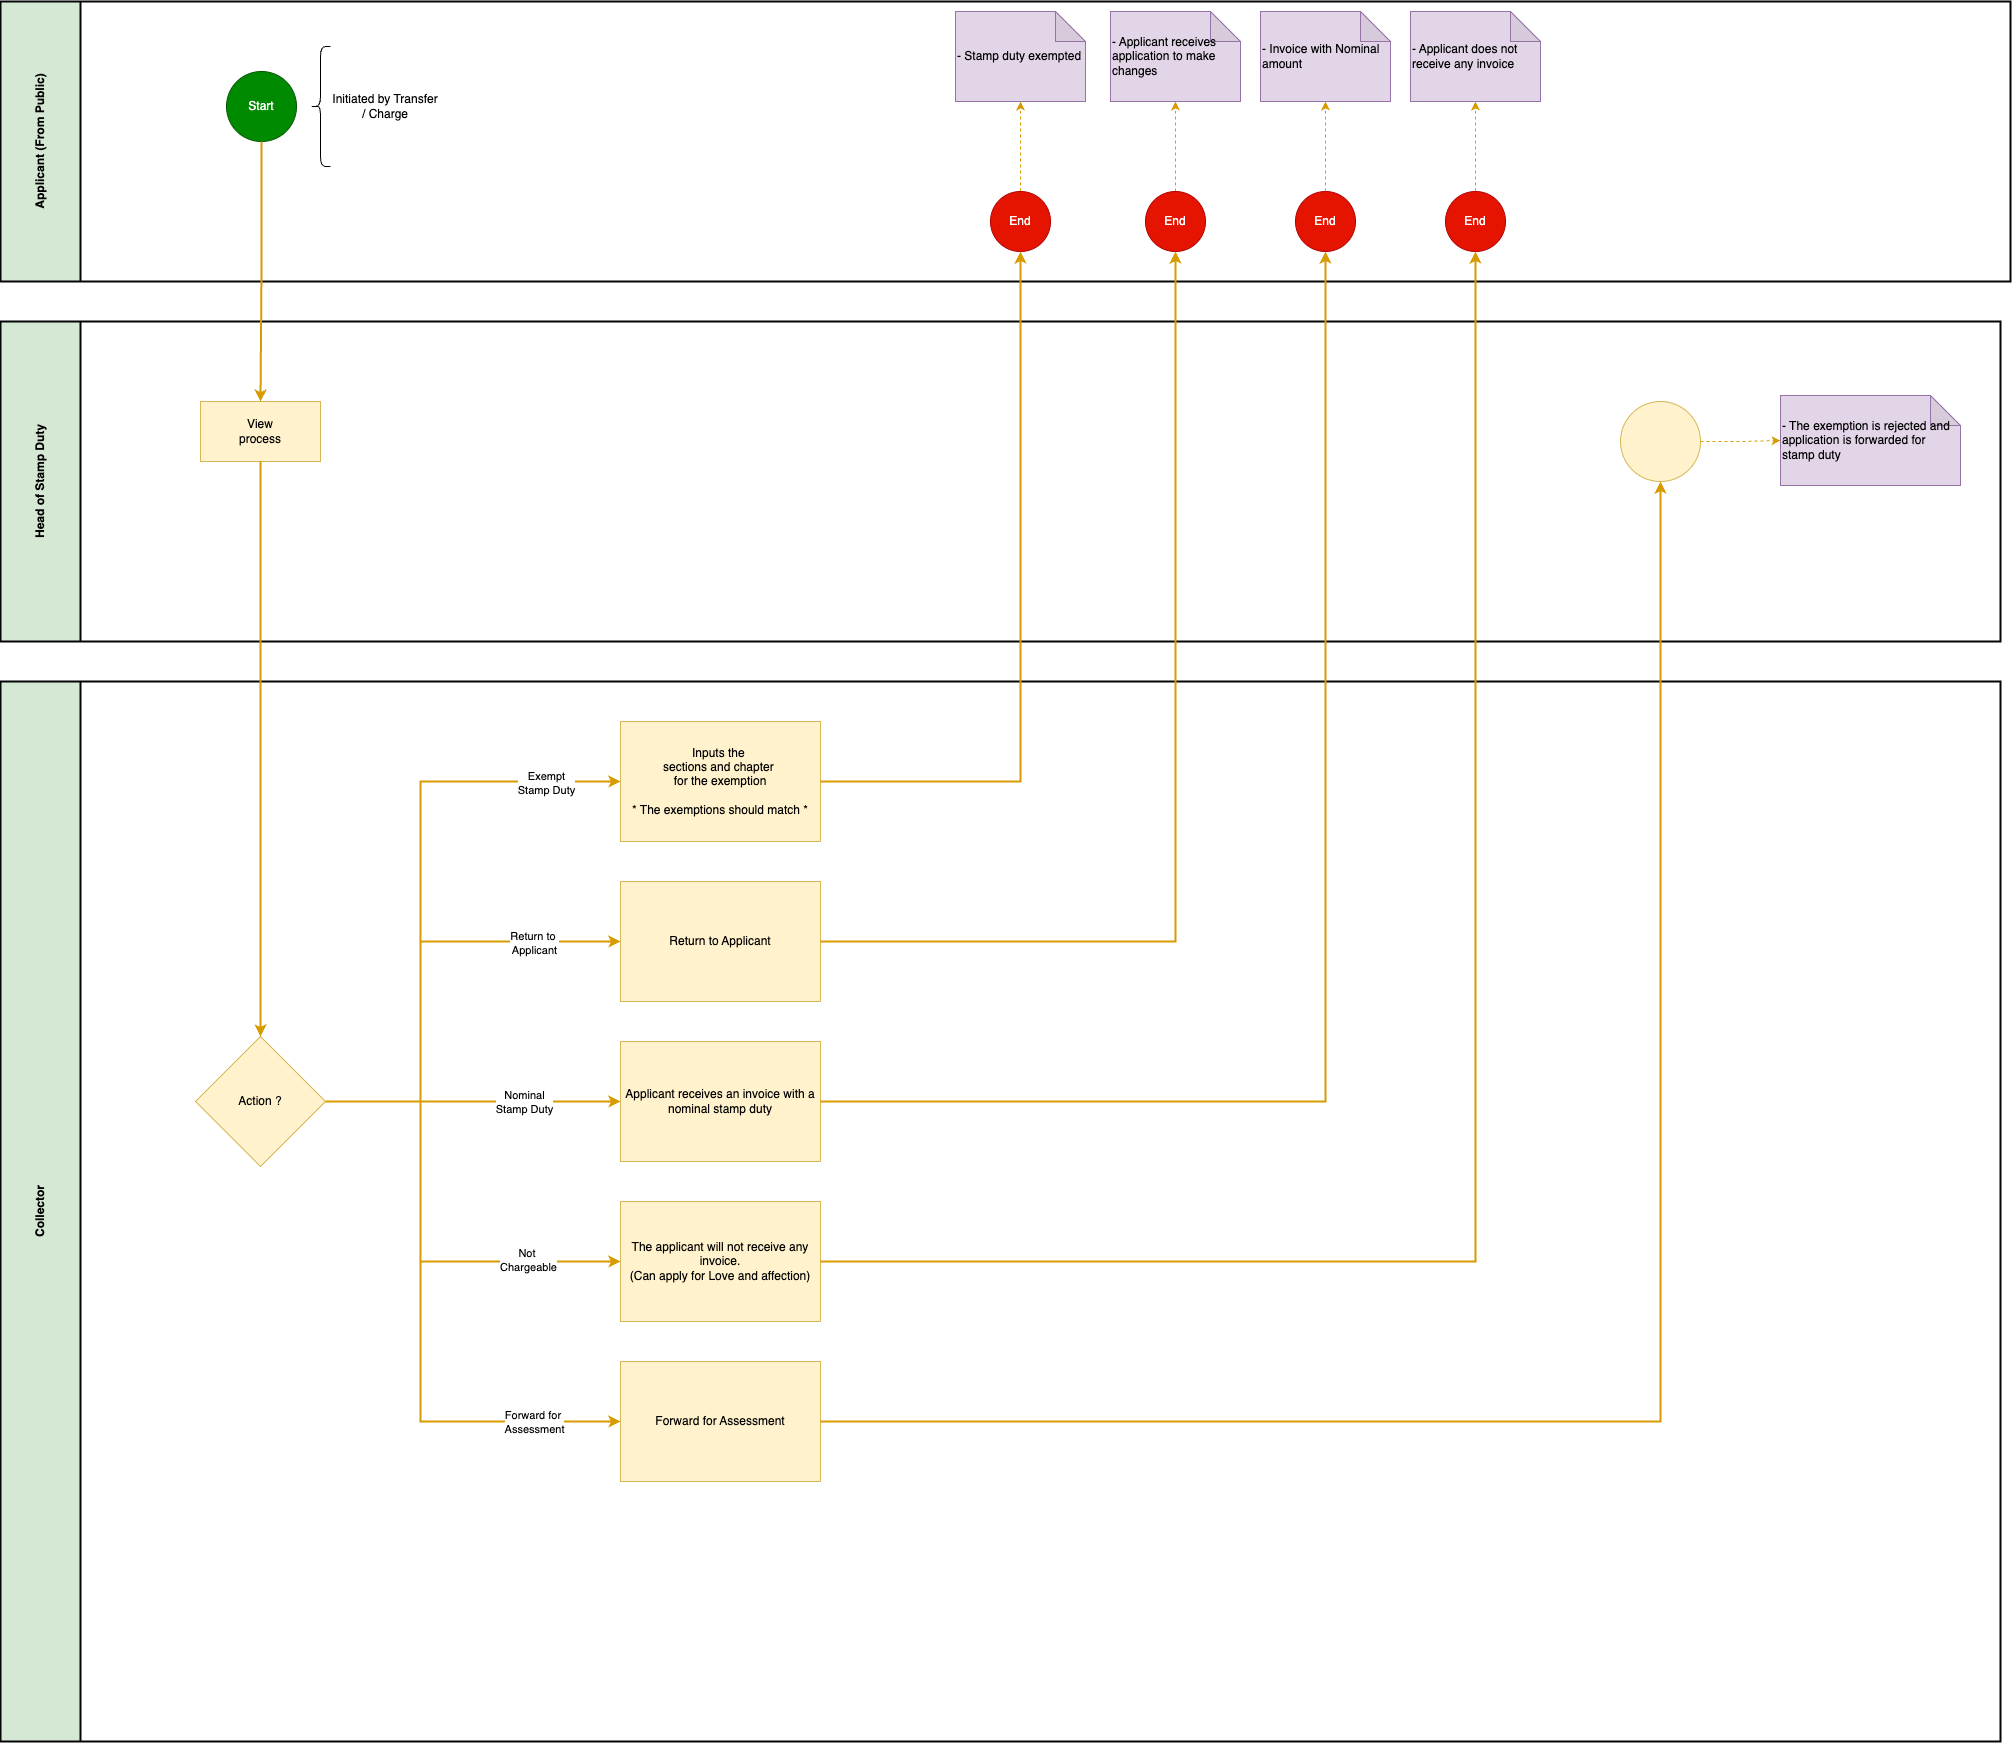

The diagram above was exported from draw.io. Its source (the exported page's mxGraphModel, read from the mxfile embedded in the PNG):
<mxGraphModel dx="2390" dy="1317" grid="1" gridSize="10" guides="1" tooltips="1" connect="1" arrows="1" fold="1" page="1" pageScale="1" pageWidth="850" pageHeight="1100" math="0" shadow="0">
  <root>
    <mxCell id="0" />
    <mxCell id="1" parent="0" />
    <mxCell id="FqMO8VPMuKaaY1kg_BFP-2" value="Head of Stamp Duty" style="swimlane;horizontal=0;whiteSpace=wrap;html=1;startSize=80;fillColor=#d5e8d4;strokeColor=#030303;strokeWidth=2;" vertex="1" parent="1">
      <mxGeometry x="60" y="440" width="2000" height="320" as="geometry" />
    </mxCell>
    <mxCell id="FqMO8VPMuKaaY1kg_BFP-3" value="View&lt;br&gt;process" style="whiteSpace=wrap;html=1;fillColor=#fff2cc;strokeColor=#d6b656;" vertex="1" parent="FqMO8VPMuKaaY1kg_BFP-2">
      <mxGeometry x="200" y="80" width="120" height="60" as="geometry" />
    </mxCell>
    <mxCell id="FqMO8VPMuKaaY1kg_BFP-104" style="edgeStyle=orthogonalEdgeStyle;rounded=0;orthogonalLoop=1;jettySize=auto;html=1;entryX=0;entryY=0.5;entryDx=0;entryDy=0;entryPerimeter=0;dashed=1;fillColor=#ffe6cc;strokeColor=#d79b00;" edge="1" parent="FqMO8VPMuKaaY1kg_BFP-2" source="FqMO8VPMuKaaY1kg_BFP-99" target="FqMO8VPMuKaaY1kg_BFP-103">
      <mxGeometry relative="1" as="geometry" />
    </mxCell>
    <mxCell id="FqMO8VPMuKaaY1kg_BFP-99" value="" style="ellipse;whiteSpace=wrap;html=1;fillColor=#fff2cc;strokeColor=#d6b656;" vertex="1" parent="FqMO8VPMuKaaY1kg_BFP-2">
      <mxGeometry x="1620" y="80" width="80" height="80" as="geometry" />
    </mxCell>
    <mxCell id="FqMO8VPMuKaaY1kg_BFP-103" value="- The exemption is rejected and application is forwarded for stamp duty" style="shape=note;whiteSpace=wrap;html=1;backgroundOutline=1;darkOpacity=0.05;fillColor=#e1d5e7;strokeColor=#9673a6;align=left;" vertex="1" parent="FqMO8VPMuKaaY1kg_BFP-2">
      <mxGeometry x="1780" y="74" width="180" height="90" as="geometry" />
    </mxCell>
    <mxCell id="FqMO8VPMuKaaY1kg_BFP-22" value="Collector" style="swimlane;horizontal=0;whiteSpace=wrap;html=1;startSize=80;fillColor=#d5e8d4;strokeColor=#030303;strokeWidth=2;" vertex="1" parent="1">
      <mxGeometry x="60" y="800" width="2000" height="1060" as="geometry" />
    </mxCell>
    <mxCell id="FqMO8VPMuKaaY1kg_BFP-24" value="Forward for Assessment" style="whiteSpace=wrap;html=1;fillColor=#fff2cc;strokeColor=#d6b656;" vertex="1" parent="FqMO8VPMuKaaY1kg_BFP-22">
      <mxGeometry x="620" y="680" width="200" height="120" as="geometry" />
    </mxCell>
    <mxCell id="FqMO8VPMuKaaY1kg_BFP-67" style="edgeStyle=orthogonalEdgeStyle;rounded=0;orthogonalLoop=1;jettySize=auto;html=1;entryX=0;entryY=0.5;entryDx=0;entryDy=0;strokeWidth=2;fillColor=#ffe6cc;strokeColor=#d79b00;" edge="1" parent="FqMO8VPMuKaaY1kg_BFP-22" source="FqMO8VPMuKaaY1kg_BFP-7" target="FqMO8VPMuKaaY1kg_BFP-65">
      <mxGeometry relative="1" as="geometry">
        <Array as="points">
          <mxPoint x="420" y="420" />
          <mxPoint x="420" y="100" />
        </Array>
      </mxGeometry>
    </mxCell>
    <mxCell id="FqMO8VPMuKaaY1kg_BFP-72" value="Exempt&lt;br&gt;Stamp Duty" style="edgeLabel;html=1;align=center;verticalAlign=middle;resizable=0;points=[];" vertex="1" connectable="0" parent="FqMO8VPMuKaaY1kg_BFP-67">
      <mxGeometry x="0.7561" y="-1" relative="1" as="geometry">
        <mxPoint as="offset" />
      </mxGeometry>
    </mxCell>
    <mxCell id="FqMO8VPMuKaaY1kg_BFP-68" style="edgeStyle=orthogonalEdgeStyle;rounded=0;orthogonalLoop=1;jettySize=auto;html=1;entryX=0;entryY=0.5;entryDx=0;entryDy=0;strokeWidth=2;fillColor=#ffe6cc;strokeColor=#d79b00;" edge="1" parent="FqMO8VPMuKaaY1kg_BFP-22" source="FqMO8VPMuKaaY1kg_BFP-7" target="FqMO8VPMuKaaY1kg_BFP-63">
      <mxGeometry relative="1" as="geometry">
        <Array as="points">
          <mxPoint x="420" y="420" />
          <mxPoint x="420" y="260" />
        </Array>
      </mxGeometry>
    </mxCell>
    <mxCell id="FqMO8VPMuKaaY1kg_BFP-73" value="Return to&amp;nbsp;&lt;br&gt;Applicant" style="edgeLabel;html=1;align=center;verticalAlign=middle;resizable=0;points=[];" vertex="1" connectable="0" parent="FqMO8VPMuKaaY1kg_BFP-68">
      <mxGeometry x="0.619" y="-1" relative="1" as="geometry">
        <mxPoint as="offset" />
      </mxGeometry>
    </mxCell>
    <mxCell id="FqMO8VPMuKaaY1kg_BFP-69" style="edgeStyle=orthogonalEdgeStyle;rounded=0;orthogonalLoop=1;jettySize=auto;html=1;entryX=0;entryY=0.5;entryDx=0;entryDy=0;strokeWidth=2;fillColor=#ffe6cc;strokeColor=#d79b00;" edge="1" parent="FqMO8VPMuKaaY1kg_BFP-22" source="FqMO8VPMuKaaY1kg_BFP-7" target="FqMO8VPMuKaaY1kg_BFP-57">
      <mxGeometry relative="1" as="geometry" />
    </mxCell>
    <mxCell id="FqMO8VPMuKaaY1kg_BFP-74" value="Nominal&lt;br&gt;Stamp Duty" style="edgeLabel;html=1;align=center;verticalAlign=middle;resizable=0;points=[];" vertex="1" connectable="0" parent="FqMO8VPMuKaaY1kg_BFP-69">
      <mxGeometry x="0.3446" relative="1" as="geometry">
        <mxPoint as="offset" />
      </mxGeometry>
    </mxCell>
    <mxCell id="FqMO8VPMuKaaY1kg_BFP-70" style="edgeStyle=orthogonalEdgeStyle;rounded=0;orthogonalLoop=1;jettySize=auto;html=1;entryX=0;entryY=0.5;entryDx=0;entryDy=0;strokeWidth=2;fillColor=#ffe6cc;strokeColor=#d79b00;" edge="1" parent="FqMO8VPMuKaaY1kg_BFP-22" source="FqMO8VPMuKaaY1kg_BFP-7" target="FqMO8VPMuKaaY1kg_BFP-54">
      <mxGeometry relative="1" as="geometry">
        <Array as="points">
          <mxPoint x="420" y="420" />
          <mxPoint x="420" y="580" />
        </Array>
      </mxGeometry>
    </mxCell>
    <mxCell id="FqMO8VPMuKaaY1kg_BFP-75" value="Not&amp;nbsp;&lt;br&gt;Chargeable" style="edgeLabel;html=1;align=center;verticalAlign=middle;resizable=0;points=[];" vertex="1" connectable="0" parent="FqMO8VPMuKaaY1kg_BFP-70">
      <mxGeometry x="0.5897" y="2" relative="1" as="geometry">
        <mxPoint as="offset" />
      </mxGeometry>
    </mxCell>
    <mxCell id="FqMO8VPMuKaaY1kg_BFP-71" style="edgeStyle=orthogonalEdgeStyle;rounded=0;orthogonalLoop=1;jettySize=auto;html=1;entryX=0;entryY=0.5;entryDx=0;entryDy=0;strokeWidth=2;fillColor=#ffe6cc;strokeColor=#d79b00;" edge="1" parent="FqMO8VPMuKaaY1kg_BFP-22" source="FqMO8VPMuKaaY1kg_BFP-7" target="FqMO8VPMuKaaY1kg_BFP-24">
      <mxGeometry relative="1" as="geometry">
        <Array as="points">
          <mxPoint x="420" y="420" />
          <mxPoint x="420" y="740" />
        </Array>
      </mxGeometry>
    </mxCell>
    <mxCell id="FqMO8VPMuKaaY1kg_BFP-76" value="Forward for&amp;nbsp;&lt;br&gt;Assessment" style="edgeLabel;html=1;align=center;verticalAlign=middle;resizable=0;points=[];" vertex="1" connectable="0" parent="FqMO8VPMuKaaY1kg_BFP-71">
      <mxGeometry x="0.7182" relative="1" as="geometry">
        <mxPoint as="offset" />
      </mxGeometry>
    </mxCell>
    <mxCell id="FqMO8VPMuKaaY1kg_BFP-7" value="Action ?" style="rhombus;whiteSpace=wrap;html=1;fillColor=#fff2cc;strokeColor=#d6b656;" vertex="1" parent="FqMO8VPMuKaaY1kg_BFP-22">
      <mxGeometry x="195" y="355" width="130" height="130" as="geometry" />
    </mxCell>
    <mxCell id="FqMO8VPMuKaaY1kg_BFP-54" value="The applicant will not receive any invoice.&lt;br&gt;(Can apply for Love and affection)" style="whiteSpace=wrap;html=1;fillColor=#fff2cc;strokeColor=#d6b656;" vertex="1" parent="FqMO8VPMuKaaY1kg_BFP-22">
      <mxGeometry x="620" y="520" width="200" height="120" as="geometry" />
    </mxCell>
    <mxCell id="FqMO8VPMuKaaY1kg_BFP-57" value="Applicant receives an invoice with a nominal stamp duty" style="whiteSpace=wrap;html=1;fillColor=#fff2cc;strokeColor=#d6b656;" vertex="1" parent="FqMO8VPMuKaaY1kg_BFP-22">
      <mxGeometry x="620" y="360" width="200" height="120" as="geometry" />
    </mxCell>
    <mxCell id="FqMO8VPMuKaaY1kg_BFP-63" value="Return to Applicant" style="whiteSpace=wrap;html=1;fillColor=#fff2cc;strokeColor=#d6b656;" vertex="1" parent="FqMO8VPMuKaaY1kg_BFP-22">
      <mxGeometry x="620" y="200" width="200" height="120" as="geometry" />
    </mxCell>
    <mxCell id="FqMO8VPMuKaaY1kg_BFP-65" value="Inputs the&amp;nbsp;&lt;br style=&quot;border-color: var(--border-color);&quot;&gt;sections and chapter&amp;nbsp;&lt;br style=&quot;border-color: var(--border-color);&quot;&gt;for the exemption&lt;br&gt;&lt;br&gt;* The exemptions should match *" style="whiteSpace=wrap;html=1;fillColor=#fff2cc;strokeColor=#d6b656;" vertex="1" parent="FqMO8VPMuKaaY1kg_BFP-22">
      <mxGeometry x="620" y="40" width="200" height="120" as="geometry" />
    </mxCell>
    <mxCell id="FqMO8VPMuKaaY1kg_BFP-30" value="Applicant (From Public)" style="swimlane;horizontal=0;whiteSpace=wrap;html=1;startSize=80;fillColor=#d5e8d4;strokeColor=#050505;strokeWidth=2;" vertex="1" parent="1">
      <mxGeometry x="60" y="120" width="2010" height="280" as="geometry" />
    </mxCell>
    <mxCell id="FqMO8VPMuKaaY1kg_BFP-31" value="Start" style="ellipse;whiteSpace=wrap;html=1;aspect=fixed;fillColor=#008a00;fontColor=#ffffff;strokeColor=#005700;" vertex="1" parent="FqMO8VPMuKaaY1kg_BFP-30">
      <mxGeometry x="226" y="70" width="70" height="70" as="geometry" />
    </mxCell>
    <mxCell id="FqMO8VPMuKaaY1kg_BFP-32" value="" style="shape=curlyBracket;whiteSpace=wrap;html=1;rounded=1;labelPosition=left;verticalLabelPosition=middle;align=right;verticalAlign=middle;" vertex="1" parent="FqMO8VPMuKaaY1kg_BFP-30">
      <mxGeometry x="310" y="45" width="20" height="120" as="geometry" />
    </mxCell>
    <mxCell id="FqMO8VPMuKaaY1kg_BFP-33" value="Initiated by Transfer / Charge" style="text;html=1;strokeColor=none;fillColor=none;align=center;verticalAlign=middle;whiteSpace=wrap;rounded=0;" vertex="1" parent="FqMO8VPMuKaaY1kg_BFP-30">
      <mxGeometry x="330" y="90" width="110" height="30" as="geometry" />
    </mxCell>
    <mxCell id="FqMO8VPMuKaaY1kg_BFP-84" style="edgeStyle=orthogonalEdgeStyle;rounded=0;orthogonalLoop=1;jettySize=auto;html=1;dashed=1;fillColor=#ffe6cc;strokeColor=#d79b00;entryX=0.5;entryY=1;entryDx=0;entryDy=0;entryPerimeter=0;" edge="1" parent="FqMO8VPMuKaaY1kg_BFP-30" source="FqMO8VPMuKaaY1kg_BFP-82" target="FqMO8VPMuKaaY1kg_BFP-83">
      <mxGeometry relative="1" as="geometry">
        <mxPoint x="1030" y="100" as="targetPoint" />
      </mxGeometry>
    </mxCell>
    <mxCell id="FqMO8VPMuKaaY1kg_BFP-82" value="End" style="ellipse;whiteSpace=wrap;html=1;fillColor=#e51400;strokeColor=#B20000;fontColor=#ffffff;" vertex="1" parent="FqMO8VPMuKaaY1kg_BFP-30">
      <mxGeometry x="990" y="190" width="60" height="60" as="geometry" />
    </mxCell>
    <mxCell id="FqMO8VPMuKaaY1kg_BFP-83" value="- Stamp duty exempted" style="shape=note;whiteSpace=wrap;html=1;backgroundOutline=1;darkOpacity=0.05;fillColor=#e1d5e7;strokeColor=#9673a6;align=left;" vertex="1" parent="FqMO8VPMuKaaY1kg_BFP-30">
      <mxGeometry x="955" y="10" width="130" height="90" as="geometry" />
    </mxCell>
    <mxCell id="FqMO8VPMuKaaY1kg_BFP-90" style="edgeStyle=orthogonalEdgeStyle;rounded=0;orthogonalLoop=1;jettySize=auto;html=1;entryX=0.5;entryY=1;entryDx=0;entryDy=0;entryPerimeter=0;dashed=1;fillColor=#ffe6cc;strokeColor=#d79b00;" edge="1" parent="FqMO8VPMuKaaY1kg_BFP-30" source="FqMO8VPMuKaaY1kg_BFP-87" target="FqMO8VPMuKaaY1kg_BFP-89">
      <mxGeometry relative="1" as="geometry" />
    </mxCell>
    <mxCell id="FqMO8VPMuKaaY1kg_BFP-87" value="End" style="ellipse;whiteSpace=wrap;html=1;fillColor=#e51400;strokeColor=#B20000;fontColor=#ffffff;" vertex="1" parent="FqMO8VPMuKaaY1kg_BFP-30">
      <mxGeometry x="1145" y="190" width="60" height="60" as="geometry" />
    </mxCell>
    <mxCell id="FqMO8VPMuKaaY1kg_BFP-89" value="- Applicant receives application to make changes" style="shape=note;whiteSpace=wrap;html=1;backgroundOutline=1;darkOpacity=0.05;fillColor=#e1d5e7;strokeColor=#9673a6;align=left;" vertex="1" parent="FqMO8VPMuKaaY1kg_BFP-30">
      <mxGeometry x="1110" y="10" width="130" height="90" as="geometry" />
    </mxCell>
    <mxCell id="FqMO8VPMuKaaY1kg_BFP-92" value="End" style="ellipse;whiteSpace=wrap;html=1;fillColor=#e51400;strokeColor=#B20000;fontColor=#ffffff;" vertex="1" parent="FqMO8VPMuKaaY1kg_BFP-30">
      <mxGeometry x="1295" y="190" width="60" height="60" as="geometry" />
    </mxCell>
    <mxCell id="FqMO8VPMuKaaY1kg_BFP-93" value="- Invoice with Nominal amount" style="shape=note;whiteSpace=wrap;html=1;backgroundOutline=1;darkOpacity=0.05;fillColor=#e1d5e7;strokeColor=#9673a6;align=left;" vertex="1" parent="FqMO8VPMuKaaY1kg_BFP-30">
      <mxGeometry x="1260" y="10" width="130" height="90" as="geometry" />
    </mxCell>
    <mxCell id="FqMO8VPMuKaaY1kg_BFP-91" style="edgeStyle=orthogonalEdgeStyle;rounded=0;orthogonalLoop=1;jettySize=auto;html=1;entryX=0.5;entryY=1;entryDx=0;entryDy=0;entryPerimeter=0;dashed=1;fillColor=#ffe6cc;strokeColor=#d79b00;" edge="1" parent="FqMO8VPMuKaaY1kg_BFP-30" source="FqMO8VPMuKaaY1kg_BFP-92" target="FqMO8VPMuKaaY1kg_BFP-93">
      <mxGeometry relative="1" as="geometry" />
    </mxCell>
    <mxCell id="FqMO8VPMuKaaY1kg_BFP-96" value="End" style="ellipse;whiteSpace=wrap;html=1;fillColor=#e51400;strokeColor=#B20000;fontColor=#ffffff;" vertex="1" parent="FqMO8VPMuKaaY1kg_BFP-30">
      <mxGeometry x="1445" y="190" width="60" height="60" as="geometry" />
    </mxCell>
    <mxCell id="FqMO8VPMuKaaY1kg_BFP-97" value="- Applicant does not receive any invoice" style="shape=note;whiteSpace=wrap;html=1;backgroundOutline=1;darkOpacity=0.05;fillColor=#e1d5e7;strokeColor=#9673a6;align=left;" vertex="1" parent="FqMO8VPMuKaaY1kg_BFP-30">
      <mxGeometry x="1410" y="10" width="130" height="90" as="geometry" />
    </mxCell>
    <mxCell id="FqMO8VPMuKaaY1kg_BFP-95" style="edgeStyle=orthogonalEdgeStyle;rounded=0;orthogonalLoop=1;jettySize=auto;html=1;entryX=0.5;entryY=1;entryDx=0;entryDy=0;entryPerimeter=0;dashed=1;fillColor=#ffe6cc;strokeColor=#d79b00;" edge="1" parent="FqMO8VPMuKaaY1kg_BFP-30" source="FqMO8VPMuKaaY1kg_BFP-96" target="FqMO8VPMuKaaY1kg_BFP-97">
      <mxGeometry relative="1" as="geometry" />
    </mxCell>
    <mxCell id="FqMO8VPMuKaaY1kg_BFP-34" value="" style="edgeStyle=orthogonalEdgeStyle;rounded=0;orthogonalLoop=1;jettySize=auto;html=1;fillColor=#ffe6cc;strokeColor=#d79b00;strokeWidth=2;" edge="1" parent="1" source="FqMO8VPMuKaaY1kg_BFP-31" target="FqMO8VPMuKaaY1kg_BFP-3">
      <mxGeometry relative="1" as="geometry" />
    </mxCell>
    <mxCell id="FqMO8VPMuKaaY1kg_BFP-8" value="" style="edgeStyle=orthogonalEdgeStyle;rounded=0;orthogonalLoop=1;jettySize=auto;html=1;entryX=0.5;entryY=0;entryDx=0;entryDy=0;exitX=0.5;exitY=1;exitDx=0;exitDy=0;fillColor=#ffe6cc;strokeColor=#d79b00;strokeWidth=2;" edge="1" parent="1" source="FqMO8VPMuKaaY1kg_BFP-3" target="FqMO8VPMuKaaY1kg_BFP-7">
      <mxGeometry relative="1" as="geometry" />
    </mxCell>
    <mxCell id="FqMO8VPMuKaaY1kg_BFP-81" style="edgeStyle=orthogonalEdgeStyle;rounded=0;orthogonalLoop=1;jettySize=auto;html=1;strokeWidth=2;fillColor=#ffe6cc;strokeColor=#d79b00;entryX=0.5;entryY=1;entryDx=0;entryDy=0;" edge="1" parent="1" source="FqMO8VPMuKaaY1kg_BFP-65" target="FqMO8VPMuKaaY1kg_BFP-82">
      <mxGeometry relative="1" as="geometry">
        <mxPoint x="1080" y="300" as="targetPoint" />
      </mxGeometry>
    </mxCell>
    <mxCell id="FqMO8VPMuKaaY1kg_BFP-88" style="edgeStyle=orthogonalEdgeStyle;rounded=0;orthogonalLoop=1;jettySize=auto;html=1;entryX=0.5;entryY=1;entryDx=0;entryDy=0;strokeWidth=2;fillColor=#ffe6cc;strokeColor=#d79b00;" edge="1" parent="1" source="FqMO8VPMuKaaY1kg_BFP-63" target="FqMO8VPMuKaaY1kg_BFP-87">
      <mxGeometry relative="1" as="geometry" />
    </mxCell>
    <mxCell id="FqMO8VPMuKaaY1kg_BFP-94" style="edgeStyle=orthogonalEdgeStyle;rounded=0;orthogonalLoop=1;jettySize=auto;html=1;entryX=0.5;entryY=1;entryDx=0;entryDy=0;strokeWidth=2;fillColor=#ffe6cc;strokeColor=#d79b00;" edge="1" parent="1" source="FqMO8VPMuKaaY1kg_BFP-57" target="FqMO8VPMuKaaY1kg_BFP-92">
      <mxGeometry relative="1" as="geometry">
        <mxPoint x="1420" y="500.0000000000002" as="targetPoint" />
      </mxGeometry>
    </mxCell>
    <mxCell id="FqMO8VPMuKaaY1kg_BFP-98" style="edgeStyle=orthogonalEdgeStyle;rounded=0;orthogonalLoop=1;jettySize=auto;html=1;entryX=0.5;entryY=1;entryDx=0;entryDy=0;strokeWidth=2;fillColor=#ffe6cc;strokeColor=#d79b00;" edge="1" parent="1" source="FqMO8VPMuKaaY1kg_BFP-54" target="FqMO8VPMuKaaY1kg_BFP-96">
      <mxGeometry relative="1" as="geometry">
        <mxPoint x="1620" y="710.0000000000002" as="targetPoint" />
      </mxGeometry>
    </mxCell>
    <mxCell id="FqMO8VPMuKaaY1kg_BFP-100" value="" style="edgeStyle=orthogonalEdgeStyle;rounded=0;orthogonalLoop=1;jettySize=auto;html=1;strokeWidth=2;fillColor=#ffe6cc;strokeColor=#d79b00;" edge="1" parent="1" source="FqMO8VPMuKaaY1kg_BFP-24" target="FqMO8VPMuKaaY1kg_BFP-99">
      <mxGeometry relative="1" as="geometry" />
    </mxCell>
  </root>
</mxGraphModel>